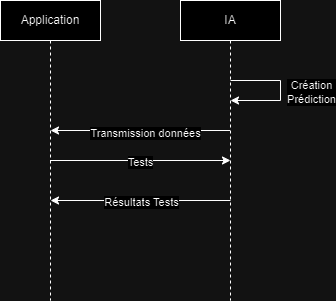

The diagram above was exported from draw.io. Its source (the exported page's mxGraphModel, read from the mxfile embedded in the PNG):
<mxGraphModel dx="2043" dy="1018" grid="1" gridSize="10" guides="1" tooltips="1" connect="1" arrows="1" fold="1" page="1" pageScale="1" pageWidth="850" pageHeight="1100" math="0" shadow="0">
  <root>
    <mxCell id="0" />
    <mxCell id="1" parent="0" />
    <mxCell id="aM9ryv3xv72pqoxQDRHE-1" value="Application" style="shape=umlLifeline;perimeter=lifelinePerimeter;whiteSpace=wrap;html=1;container=0;dropTarget=0;collapsible=0;recursiveResize=0;outlineConnect=0;portConstraint=eastwest;newEdgeStyle={&quot;edgeStyle&quot;:&quot;elbowEdgeStyle&quot;,&quot;elbow&quot;:&quot;vertical&quot;,&quot;curved&quot;:0,&quot;rounded&quot;:0};" parent="1" vertex="1">
      <mxGeometry x="40" y="40" width="100" height="300" as="geometry" />
    </mxCell>
    <mxCell id="aM9ryv3xv72pqoxQDRHE-5" value="IA" style="shape=umlLifeline;perimeter=lifelinePerimeter;whiteSpace=wrap;html=1;container=0;dropTarget=0;collapsible=0;recursiveResize=0;outlineConnect=0;portConstraint=eastwest;newEdgeStyle={&quot;edgeStyle&quot;:&quot;elbowEdgeStyle&quot;,&quot;elbow&quot;:&quot;vertical&quot;,&quot;curved&quot;:0,&quot;rounded&quot;:0};" parent="1" vertex="1">
      <mxGeometry x="220" y="40" width="100" height="300" as="geometry" />
    </mxCell>
    <mxCell id="2" value="" style="endArrow=classic;html=1;rounded=0;" parent="1" edge="1">
      <mxGeometry width="50" height="50" relative="1" as="geometry">
        <mxPoint x="270.02380952380963" y="120" as="sourcePoint" />
        <mxPoint x="270.02380952380963" y="140" as="targetPoint" />
        <Array as="points">
          <mxPoint x="320" y="120" />
          <mxPoint x="320" y="140" />
        </Array>
      </mxGeometry>
    </mxCell>
    <mxCell id="3" value="Création&lt;br&gt;Prédiction" style="edgeLabel;html=1;align=center;verticalAlign=middle;resizable=0;points=[];" parent="2" vertex="1" connectable="0">
      <mxGeometry x="0.0198" relative="1" as="geometry">
        <mxPoint x="30" as="offset" />
      </mxGeometry>
    </mxCell>
    <mxCell id="4" value="" style="endArrow=classic;html=1;rounded=0;" parent="1" edge="1">
      <mxGeometry width="50" height="50" relative="1" as="geometry">
        <mxPoint x="269.5" y="170" as="sourcePoint" />
        <mxPoint x="90.02380952380963" y="170" as="targetPoint" />
      </mxGeometry>
    </mxCell>
    <mxCell id="5" value="Transmission données" style="edgeLabel;html=1;align=center;verticalAlign=middle;resizable=0;points=[];" parent="4" vertex="1" connectable="0">
      <mxGeometry x="-0.0577" y="2" relative="1" as="geometry">
        <mxPoint as="offset" />
      </mxGeometry>
    </mxCell>
    <mxCell id="6" value="" style="endArrow=classic;html=1;rounded=0;" parent="1" source="aM9ryv3xv72pqoxQDRHE-1" edge="1">
      <mxGeometry width="50" height="50" relative="1" as="geometry">
        <mxPoint x="280" y="250" as="sourcePoint" />
        <mxPoint x="270" y="200" as="targetPoint" />
      </mxGeometry>
    </mxCell>
    <mxCell id="7" value="Tests" style="edgeLabel;html=1;align=center;verticalAlign=middle;resizable=0;points=[];" parent="6" vertex="1" connectable="0">
      <mxGeometry x="-0.1146" y="-1" relative="1" as="geometry">
        <mxPoint x="10" as="offset" />
      </mxGeometry>
    </mxCell>
    <mxCell id="8" value="" style="endArrow=classic;html=1;rounded=0;" parent="1" edge="1">
      <mxGeometry width="50" height="50" relative="1" as="geometry">
        <mxPoint x="270.02380952380963" y="240" as="sourcePoint" />
        <mxPoint x="90.02380952380963" y="240" as="targetPoint" />
      </mxGeometry>
    </mxCell>
    <mxCell id="9" value="Résultats Tests" style="edgeLabel;html=1;align=center;verticalAlign=middle;resizable=0;points=[];" parent="8" vertex="1" connectable="0">
      <mxGeometry x="0.1729" y="1" relative="1" as="geometry">
        <mxPoint x="16" as="offset" />
      </mxGeometry>
    </mxCell>
  </root>
</mxGraphModel>